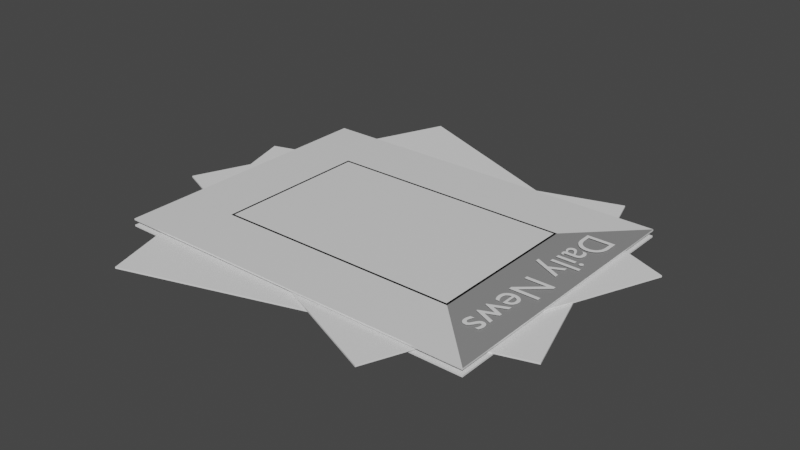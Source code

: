 # Source: newspapper.blend  (saved by Blender 2.90.8; exported with 4.5.12 LTS)
import bpy
from mathutils import Matrix  # noqa: F401  (used for matrix-valued properties, if any)

bpy.ops.wm.read_factory_settings(use_empty=True)
scene = bpy.context.scene
scene.name = 'Scene'

# ---- collections
col_collection = bpy.data.collections.new('Collection'); scene.collection.children.link(col_collection)

# ---- materials (node trees are filled in below, after node groups)
mat_black_line = bpy.data.materials.new('black line')
mat_black_line.use_transparent_shadow = False
mat_white = bpy.data.materials.new('white')
mat_white.use_transparent_shadow = False
mat_headliner = bpy.data.materials.new('headliner')
mat_headliner.use_transparent_shadow = False

# ---- material node trees
mat_black_line.use_nodes = True; mat_black_line.node_tree.nodes.clear()
_N = mat_black_line.node_tree.nodes; _L = mat_black_line.node_tree.links
n0 = _N.new('ShaderNodeBsdfPrincipled'); n0.name = 'Principled BSDF'; n0.location = (10, 300)
n0.distribution = 'GGX'
n0.subsurface_method = 'BURLEY'
n0.inputs[0].default_value = (0.0, 0.0, 0.0, 1.0)
n0.inputs[3].default_value = 1.45
n0.inputs[27].default_value = (0.0, 0.0, 0.0, 1.0)
n0.inputs[28].default_value = 1.0
n1 = _N.new('ShaderNodeOutputMaterial'); n1.name = 'Material Output'; n1.location = (300, 300)
_L.new(n0.outputs[0], n1.inputs[0])
n1.is_active_output = True
mat_white.use_nodes = True; mat_white.node_tree.nodes.clear()
_N = mat_white.node_tree.nodes; _L = mat_white.node_tree.links
n0 = _N.new('ShaderNodeBsdfPrincipled'); n0.name = 'Principled BSDF'; n0.location = (10, 300)
n0.distribution = 'GGX'
n0.subsurface_method = 'BURLEY'
n0.inputs[3].default_value = 1.45
n0.inputs[27].default_value = (0.0, 0.0, 0.0, 1.0)
n0.inputs[28].default_value = 1.0
n1 = _N.new('ShaderNodeOutputMaterial'); n1.name = 'Material Output'; n1.location = (300, 300)
_L.new(n0.outputs[0], n1.inputs[0])
n1.is_active_output = True
mat_headliner.use_nodes = True; mat_headliner.node_tree.nodes.clear()
_N = mat_headliner.node_tree.nodes; _L = mat_headliner.node_tree.links
n0 = _N.new('ShaderNodeBsdfPrincipled'); n0.name = 'Principled BSDF'; n0.location = (10, 300)
n0.distribution = 'GGX'
n0.subsurface_method = 'BURLEY'
n0.inputs[0].default_value = (0.2668, 0.2668, 0.2668, 1.0)
n0.inputs[3].default_value = 1.45
n0.inputs[27].default_value = (0.0, 0.0, 0.0, 1.0)
n0.inputs[28].default_value = 1.0
n1 = _N.new('ShaderNodeOutputMaterial'); n1.name = 'Material Output'; n1.location = (300, 300)
_L.new(n0.outputs[0], n1.inputs[0])
n1.is_active_output = True

# ---- world
world_world = bpy.data.worlds.new('World'); scene.world = world_world
world_world.use_nodes = True; world_world.node_tree.nodes.clear()
_N = world_world.node_tree.nodes; _L = world_world.node_tree.links
n0 = _N.new('ShaderNodeOutputWorld'); n0.name = 'World Output'; n0.location = (300, 300)
n1 = _N.new('ShaderNodeBackground'); n1.name = 'Background'; n1.location = (10, 300)
n1.inputs[0].default_value = (0.05088, 0.05088, 0.05088, 1.0)
_L.new(n1.outputs[0], n0.inputs[0])
n0.is_active_output = True
world_world.color = (0.05088, 0.05088, 0.05088)
world_world.use_sun_shadow = False
world_world.sun_shadow_jitter_overblur = 0.0

# ---- meshes
me_plane = bpy.data.meshes.new('Plane')
me_plane.from_pydata([(-1.637, -1.0, 0.0), (1.0, -1.0, 0.0), (-1.637, 1.0, 0.0), (1.0, 1.0, 0.0), (-1.637, 1.0, 0.01117), (-1.637, -1.0, 0.01117), (1.0, -1.0, 0.01117), (1.0, 1.0, 0.01117)], [], [(0, 2, 3, 1), (5, 6, 7, 4), (0, 1, 6, 5), (1, 3, 7, 6), (2, 0, 5, 4), (3, 2, 4, 7)])
_uv = me_plane.uv_layers.new(name='UVMap')
_uv.uv.foreach_set('vector', [0.0, 0.0, 0.0, 1.0, 1.0, 1.0, 1.0, 0.0, 0.0, 0.0, 1.0, 0.0, 1.0, 1.0, 0.0, 1.0, 0.0, 0.0, 1.0, 0.0, 1.0, 0.0, 0.0, 0.0, 1.0, 0.0, 1.0, 1.0, 1.0, 1.0, 1.0, 0.0, 0.0, 1.0, 0.0, 0.0, 0.0, 0.0, 0.0, 1.0, 1.0, 1.0, 0.0, 1.0, 0.0, 1.0, 1.0, 1.0])
me_plane.use_remesh_fix_poles = True
me_plane.use_remesh_preserve_attributes = False
me_plane.use_mirror_vertex_groups = False
me_plane.update()
me_plane_001 = bpy.data.meshes.new('Plane.001')
me_plane_001.from_pydata([(-1.637, -1.0, 0.0), (1.0, -1.0, 0.0), (-1.637, 1.0, 0.0), (1.0, 1.0, 0.0), (-1.637, 1.0, 0.01117), (-1.637, -1.0, 0.01117), (1.0, -1.0, 0.01117), (1.0, 1.0, 0.01117)], [], [(0, 2, 3, 1), (5, 6, 7, 4), (0, 1, 6, 5), (1, 3, 7, 6), (2, 0, 5, 4), (3, 2, 4, 7)])
_uv = me_plane_001.uv_layers.new(name='UVMap')
_uv.uv.foreach_set('vector', [0.0, 0.0, 0.0, 1.0, 1.0, 1.0, 1.0, 0.0, 0.0, 0.0, 1.0, 0.0, 1.0, 1.0, 0.0, 1.0, 0.0, 0.0, 1.0, 0.0, 1.0, 0.0, 0.0, 0.0, 1.0, 0.0, 1.0, 1.0, 1.0, 1.0, 1.0, 0.0, 0.0, 1.0, 0.0, 0.0, 0.0, 0.0, 0.0, 1.0, 1.0, 1.0, 0.0, 1.0, 0.0, 1.0, 1.0, 1.0])
me_plane_001.use_remesh_fix_poles = True
me_plane_001.use_remesh_preserve_attributes = False
me_plane_001.use_mirror_vertex_groups = False
me_plane_001.update()
me_plane_002 = bpy.data.meshes.new('Plane.002')
me_plane_002.from_pydata([(-1.637, -1.0, 0.0), (1.0, -1.0, 0.0), (-1.637, 1.0, 0.0), (1.0, 1.0, 0.0), (-1.637, 1.0, 0.01117), (-1.637, -1.0, 0.01117), (1.0, -1.0, 0.01117), (1.0, 1.0, 0.01117)], [], [(0, 2, 3, 1), (5, 6, 7, 4), (0, 1, 6, 5), (1, 3, 7, 6), (2, 0, 5, 4), (3, 2, 4, 7)])
_uv = me_plane_002.uv_layers.new(name='UVMap')
_uv.uv.foreach_set('vector', [0.0, 0.0, 0.0, 1.0, 1.0, 1.0, 1.0, 0.0, 0.0, 0.0, 1.0, 0.0, 1.0, 1.0, 0.0, 1.0, 0.0, 0.0, 1.0, 0.0, 1.0, 0.0, 0.0, 0.0, 1.0, 0.0, 1.0, 1.0, 1.0, 1.0, 1.0, 0.0, 0.0, 1.0, 0.0, 0.0, 0.0, 0.0, 0.0, 1.0, 1.0, 1.0, 0.0, 1.0, 0.0, 1.0, 1.0, 1.0])
me_plane_002.use_remesh_fix_poles = True
me_plane_002.use_remesh_preserve_attributes = False
me_plane_002.use_mirror_vertex_groups = False
me_plane_002.update()
me_plane_003 = bpy.data.meshes.new('Plane.003')
me_plane_003.from_pydata([(-1.637, -1.0, 0.0), (1.0, -1.0, 0.0), (-1.637, 1.0, 0.0), (1.0, 1.0, 0.0), (-1.185, 0.548, 0.01117), (-1.185, -0.548, 0.01117), (0.548, -0.548, 0.01117), (0.548, 0.548, 0.01117), (-1.637, 1.0, 0.01117), (-1.637, -1.0, 0.01117), (1.0, -1.0, 0.01117), (1.0, 1.0, 0.01117), (-1.2, 0.5634, 0.01117), (-1.2, -0.5634, 0.01117), (0.5634, -0.5634, 0.01117), (0.5634, 0.5634, 0.01117)], [], [(0, 2, 3, 1), (5, 6, 7, 4), (0, 1, 10, 9), (1, 3, 11, 10), (2, 0, 9, 8), (3, 2, 8, 11), (13, 12, 8, 9), (14, 13, 9, 10), (15, 14, 10, 11), (12, 15, 11, 8), (5, 4, 12, 13), (6, 5, 13, 14), (7, 6, 14, 15), (4, 7, 15, 12)])
me_plane_003.polygons.foreach_set('material_index', [1, 1, 1, 1, 1, 1, 1, 1, 2, 1, 0, 0, 0, 0])
_uv = me_plane_003.uv_layers.new(name='UVMap')
_uv.uv.foreach_set('vector', [0.0, 0.0, 0.0, 1.0, 1.0, 1.0, 1.0, 0.0, 0.1714, 0.226, 0.8286, 0.226, 0.8286, 0.774, 0.1714, 0.774, 0.0, 0.0, 1.0, 0.0, 1.0, 0.0, 0.0, 0.0, 1.0, 0.0, 1.0, 1.0, 1.0, 1.0, 1.0, 0.0, 0.0, 1.0, 0.0, 0.0, 0.0, 0.0, 0.0, 1.0, 1.0, 1.0, 0.0, 1.0, 0.0, 1.0, 1.0, 1.0, 0.1656, 0.2183, 0.1656, 0.7817, 0.0, 1.0, 0.0, 0.0, 0.8344, 0.2183, 0.1656, 0.2183, 0.0, 0.0, 1.0, 0.0, 0.8344, 0.7817, 0.8344, 0.2183, 1.0, 0.0, 1.0, 1.0, 0.1656, 0.7817, 0.8344, 0.7817, 1.0, 1.0, 0.0, 1.0, 0.1714, 0.226, 0.1714, 0.774, 0.1656, 0.7817, 0.1656, 0.2183, 0.8286, 0.226, 0.1714, 0.226, 0.1656, 0.2183, 0.8344, 0.2183, 0.8286, 0.774, 0.8286, 0.226, 0.8344, 0.2183, 0.8344, 0.7817, 0.1714, 0.774, 0.8286, 0.774, 0.8344, 0.7817, 0.1656, 0.7817])
me_plane_003.materials.append(mat_black_line)
me_plane_003.materials.append(mat_white)
me_plane_003.materials.append(mat_headliner)
me_plane_003.use_remesh_fix_poles = True
me_plane_003.use_remesh_preserve_attributes = False
me_plane_003.use_mirror_vertex_groups = False
me_plane_003.update()

# ---- curves / text
txt_text = bpy.data.curves.new('Text', 'FONT')
txt_text.dimensions = '2D'
txt_text.body = 'Daily News'
txt_text.use_path_clamp = True

# ---- objects
ob_plane = bpy.data.objects.new('Plane', me_plane)
ob_plane_001 = bpy.data.objects.new('Plane.001', me_plane_001)
ob_plane_002 = bpy.data.objects.new('Plane.002', me_plane_002)
ob_plane_003 = bpy.data.objects.new('Plane.003', me_plane_003)
ob_text = bpy.data.objects.new('Text', txt_text)

# ---- transforms, parenting, visibility, modifiers, constraints
ob_plane.location = (0.0, 0.0, 0.0)
ob_plane.scale = (3.469, 3.469, 3.469)
ob_plane.lineart.crease_threshold = 0.0
ob_plane_001.location = (0.0, 0.0, 0.03362)
ob_plane_001.rotation_euler = (0.0, -0.0, 0.2998)
ob_plane_001.scale = (3.469, 3.469, 3.469)
ob_plane_001.lineart.crease_threshold = 0.0
ob_plane_002.location = (0.0, 0.0, 0.08084)
ob_plane_002.rotation_euler = (0.0, -0.0, -0.3932)
ob_plane_002.scale = (3.469, 3.469, 3.469)
ob_plane_002.lineart.crease_threshold = 0.0
ob_plane_003.location = (0.0, 0.0, 0.1571)
ob_plane_003.scale = (3.469, 3.469, 3.469)
ob_plane_003.lineart.crease_threshold = 0.0
ob_text.location = (2.548, 2.315, 0.2381)
ob_text.rotation_euler = (0.0, -0.0, -1.571)
ob_text.lineart.crease_threshold = 0.0

# ---- collection membership
col_collection.objects.link(ob_plane)
col_collection.objects.link(ob_plane_001)
col_collection.objects.link(ob_plane_002)
col_collection.objects.link(ob_plane_003)
col_collection.objects.link(ob_text)

# ---- scene / render settings (as saved in the file)
scene.frame_start = 1; scene.frame_end = 250; scene.frame_set(1)
scene.render.engine = 'BLENDER_EEVEE_NEXT'
scene.cycles.use_denoising = False
scene.cycles.samples = 128
scene.cycles.sampling_pattern = 'TABULATED_SOBOL'
scene.cycles.use_adaptive_sampling = False
scene.cycles.use_light_tree = False
scene.view_settings.view_transform = 'Filmic'
bpy.context.view_layer.update()

# ---- added for rendering (the .blend has no active camera and no usable light): camera, sun
cam_auto = bpy.data.cameras.new('AutoCamera')
cam_auto.lens = 50.0
cam_auto.sensor_width = 36.0
cam_auto.clip_end = 1000.0
ob_auto_camera = bpy.data.objects.new('AutoCamera', cam_auto)
scene.collection.objects.link(ob_auto_camera)
ob_auto_camera.location = (13.0399, -16.6777, 11.367)
ob_auto_camera.rotation_euler = (1.09748, -7.21219e-08, 0.694738)
scene.camera = ob_auto_camera
light_auto_sun = bpy.data.lights.new('AutoSun', 'SUN')
light_auto_sun.energy = 3.0
light_auto_sun.angle = 0.0523599
ob_auto_sun = bpy.data.objects.new('AutoSun', light_auto_sun)
scene.collection.objects.link(ob_auto_sun)
ob_auto_sun.rotation_euler = (0.872665, 0.174533, 0.523599)
bpy.context.view_layer.update()
